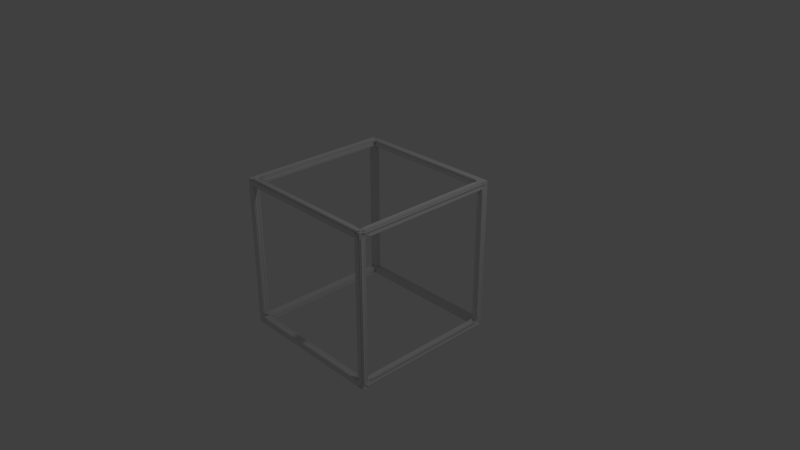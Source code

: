# Source: Wireframe_1.blend  (saved by Blender 2.78.0; exported with 4.5.12 LTS)
import bpy
from mathutils import Matrix  # noqa: F401  (used for matrix-valued properties, if any)

bpy.ops.wm.read_factory_settings(use_empty=True)
scene = bpy.context.scene
scene.name = 'Scene'

# ---- collections
col_collection_1 = bpy.data.collections.new('Collection 1'); scene.collection.children.link(col_collection_1)

# ---- materials (node trees are filled in below, after node groups)
mat_material = bpy.data.materials.new('Material')
mat_material.alpha_threshold = 0.0
mat_material.use_transparent_shadow = False
mat_material.roughness = 0.5
mat_material.line_color = (0.0, 0.0, 0.0, 1.0)

# ---- material node trees

# ---- world
world_world = bpy.data.worlds.new('World'); scene.world = world_world
world_world.color = (0.05088, 0.05088, 0.05088)
world_world.use_sun_shadow = False
world_world.sun_shadow_jitter_overblur = 0.0
world_world.cycles.sampling_method = 'MANUAL'

# ---- cameras
cam_camera = bpy.data.cameras.new('Camera')
cam_camera.clip_end = 100.0
cam_camera.lens = 35.0
cam_camera.sensor_width = 32.0
cam_camera.sensor_height = 18.0
cam_camera.ortho_scale = 7.314
cam_camera.dof.focus_distance = 0.0
cam_camera.dof.aperture_fstop = 128.0

# ---- lights
light_lamp = bpy.data.lights.new('Lamp', 'POINT')
light_lamp.transmission_factor = 0.0
light_lamp.cutoff_distance = 30.0
light_lamp.energy = 100.0
light_lamp.shadow_buffer_clip_start = 1.001
light_lamp.shadow_soft_size = 0.1
light_lamp.shadow_maximum_resolution = 0.006
light_lamp.use_absolute_resolution = True

# ---- meshes
me_cube = bpy.data.meshes.new('Cube')
me_cube.from_pydata([(1.03, 1.03, -1.03), (0.9574, 0.9574, -0.9574), (0.9704, 0.9704, -0.9704), (1.043, 1.043, -1.043), (1.03, -1.03, -1.03), (0.9574, -0.9574, -0.9574), (0.9704, -0.9704, -0.9704), (1.043, -1.043, -1.043), (-1.03, -1.03, -1.03), (-0.9574, -0.9574, -0.9574), (-0.9704, -0.9704, -0.9704), (-1.043, -1.043, -1.043), (-1.03, 1.03, -1.03), (-0.9574, 0.9574, -0.9574), (-0.9704, 0.9704, -0.9704), (-1.043, 1.043, -1.043), (1.03, 1.03, 1.03), (0.9574, 0.9574, 0.9574), (0.9704, 0.9704, 0.9704), (1.043, 1.043, 1.043), (1.03, -1.03, 1.03), (0.9574, -0.9574, 0.9574), (0.9704, -0.9704, 0.9704), (1.043, -1.043, 1.043), (-1.03, -1.03, 1.03), (-0.9574, -0.9575, 0.9574), (-0.9704, -0.9704, 0.9704), (-1.043, -1.043, 1.043), (-1.03, 1.03, 1.03), (-0.9574, 0.9575, 0.9574), (-0.9704, 0.9704, 0.9704), (-1.043, 1.043, 1.043), (1.03, 1.03, -0.9736), (0.9521, 0.9521, -1.032), (1.03, -1.03, -0.9736), (0.9521, -0.9521, -1.032), (-1.03, -1.03, -0.9736), (-0.9521, -0.9521, -1.032), (-1.03, 1.03, -0.9736), (-0.9521, 0.9521, -1.032), (1.03, 1.03, 0.9736), (0.9521, 0.9521, 1.032), (-1.03, 1.03, 0.9736), (-0.9521, 0.9521, 1.032), (-1.03, -1.03, 0.9736), (-0.9521, -0.9521, 1.032), (1.03, -1.03, 0.9736), (0.9521, -0.9521, 1.032), (0.9736, 1.03, -1.03), (1.032, 0.9521, -0.9521), (0.9736, 1.03, 1.03), (1.032, 0.9521, 0.9521), (0.9736, -1.03, 1.03), (1.032, -0.9521, 0.9521), (0.9736, -1.03, -1.03), (1.032, -0.9521, -0.9521), (1.03, -0.9736, -1.03), (0.9521, -1.032, -0.9521), (1.03, -0.9736, 1.03), (0.9521, -1.032, 0.9521), (-1.03, -0.9736, 1.03), (-0.9521, -1.032, 0.9521), (-1.03, -0.9736, -1.03), (-0.9521, -1.032, -0.9521), (-0.9736, -1.03, -1.03), (-1.032, -0.9521, -0.9521), (-0.9736, -1.03, 1.03), (-1.032, -0.9521, 0.9521), (-0.9736, 1.03, 1.03), (-1.032, 0.9521, 0.9521), (-0.9736, 1.03, -1.03), (-1.032, 0.9521, -0.9521), (1.03, 0.9736, 1.03), (0.9521, 1.032, 0.9521), (1.03, 0.9736, -1.03), (0.9521, 1.032, -0.9521), (-1.03, 0.9736, -1.03), (-0.9521, 1.032, -0.9521), (-1.03, 0.9736, 1.03), (-0.9521, 1.032, 0.9521), (1.028, 0.9555, -0.9525), (1.028, -0.9555, -0.9525), (0.9566, -0.884, -1.044), (0.9566, 0.884, -1.044), (1.05, -0.9641, -1.024), (1.05, 0.9641, -1.024), (0.9478, 0.8621, -0.985), (0.9478, -0.8621, -0.985), (0.9555, -1.028, -0.9525), (-0.9555, -1.028, -0.9525), (-0.884, -0.9566, -1.044), (0.884, -0.9566, -1.044), (-0.9641, -1.05, -1.024), (0.9641, -1.05, -1.024), (0.8621, -0.9478, -0.985), (-0.8621, -0.9478, -0.985), (-1.028, -0.9555, -0.9525), (-1.028, 0.9555, -0.9525), (-0.9566, 0.884, -1.044), (-0.9566, -0.884, -1.044), (-1.05, 0.9641, -1.024), (-1.05, -0.9641, -1.024), (-0.9478, -0.8621, -0.985), (-0.9478, 0.8621, -0.985), (-0.9555, 1.028, -0.9525), (0.9555, 1.028, -0.9525), (0.884, 0.9566, -1.044), (-0.884, 0.9566, -1.044), (0.9641, 1.05, -1.024), (-0.9641, 1.05, -1.024), (-0.8621, 0.9478, -0.985), (0.8621, 0.9478, -0.985), (0.9555, 1.028, 0.9525), (-0.9555, 1.028, 0.9525), (-0.884, 0.9566, 1.044), (0.884, 0.9566, 1.044), (-0.9641, 1.05, 1.024), (0.9641, 1.05, 1.024), (0.8621, 0.9478, 0.985), (-0.8621, 0.9478, 0.985), (-1.028, 0.9555, 0.9525), (-1.028, -0.9555, 0.9525), (-0.9566, -0.884, 1.044), (-0.9566, 0.884, 1.044), (-1.05, -0.9641, 1.024), (-1.05, 0.9641, 1.024), (-0.9478, 0.8621, 0.985), (-0.9478, -0.8621, 0.985), (-0.9555, -1.028, 0.9525), (0.9555, -1.028, 0.9525), (0.884, -0.9566, 1.044), (-0.884, -0.9566, 1.044), (0.9641, -1.05, 1.024), (-0.9641, -1.05, 1.024), (-0.8621, -0.9478, 0.985), (0.8621, -0.9478, 0.985), (1.028, -0.9555, 0.9525), (1.028, 0.9555, 0.9525), (0.9566, 0.884, 1.044), (0.9566, -0.884, 1.044), (1.05, 0.9641, 1.024), (1.05, -0.9641, 1.024), (0.9478, -0.8621, 0.985), (0.9478, 0.8621, 0.985), (0.9525, 1.028, -0.9555), (0.9525, 1.028, 0.9555), (1.044, 0.9566, 0.884), (1.044, 0.9566, -0.884), (1.024, 1.05, 0.9641), (1.024, 1.05, -0.9641), (0.985, 0.9478, -0.8621), (0.985, 0.9478, 0.8621), (0.9525, 0.9555, 1.028), (0.9525, -0.9555, 1.028), (1.044, -0.884, 0.9566), (1.044, 0.884, 0.9566), (1.024, -0.9641, 1.05), (1.024, 0.9641, 1.05), (0.985, 0.8621, 0.9478), (0.985, -0.8621, 0.9478), (0.9525, -1.028, 0.9555), (0.9525, -1.028, -0.9555), (1.044, -0.9566, -0.884), (1.044, -0.9566, 0.884), (1.024, -1.05, -0.9641), (1.024, -1.05, 0.9641), (0.985, -0.9478, 0.8621), (0.985, -0.9478, -0.8621), (0.9525, -0.9555, -1.028), (0.9525, 0.9555, -1.028), (1.044, 0.884, -0.9566), (1.044, -0.884, -0.9566), (1.024, 0.9641, -1.05), (1.024, -0.9641, -1.05), (0.985, -0.8621, -0.9478), (0.985, 0.8621, -0.9478), (1.028, -0.9525, -0.9555), (1.028, -0.9525, 0.9555), (0.9566, -1.044, 0.884), (0.9566, -1.044, -0.884), (1.05, -1.024, 0.9641), (1.05, -1.024, -0.9641), (0.9478, -0.985, -0.8621), (0.9478, -0.985, 0.8621), (0.9555, -0.9525, 1.028), (-0.9555, -0.9525, 1.028), (-0.884, -1.044, 0.9566), (0.884, -1.044, 0.9566), (-0.9641, -1.024, 1.05), (0.9641, -1.024, 1.05), (0.8621, -0.985, 0.9478), (-0.8621, -0.985, 0.9478), (-1.028, -0.9525, 0.9555), (-1.028, -0.9525, -0.9555), (-0.9566, -1.044, -0.884), (-0.9566, -1.044, 0.884), (-1.05, -1.024, -0.9641), (-1.05, -1.024, 0.9641), (-0.9478, -0.985, 0.8621), (-0.9478, -0.985, -0.8621), (-0.9555, -0.9525, -1.028), (0.9555, -0.9525, -1.028), (0.884, -1.044, -0.9566), (-0.884, -1.044, -0.9566), (0.9641, -1.024, -1.05), (-0.9641, -1.024, -1.05), (-0.8621, -0.985, -0.9478), (0.8621, -0.985, -0.9478), (-0.9525, -1.028, -0.9555), (-0.9525, -1.028, 0.9555), (-1.044, -0.9566, 0.884), (-1.044, -0.9566, -0.884), (-1.024, -1.05, 0.9641), (-1.024, -1.05, -0.9641), (-0.985, -0.9478, -0.8621), (-0.985, -0.9478, 0.8621), (-0.9525, -0.9555, 1.028), (-0.9525, 0.9555, 1.028), (-1.044, 0.884, 0.9566), (-1.044, -0.884, 0.9566), (-1.024, 0.9641, 1.05), (-1.024, -0.9641, 1.05), (-0.985, -0.8621, 0.9478), (-0.985, 0.8621, 0.9478), (-0.9525, 1.028, 0.9555), (-0.9525, 1.028, -0.9555), (-1.044, 0.9566, -0.884), (-1.044, 0.9566, 0.884), (-1.024, 1.05, -0.9641), (-1.024, 1.05, 0.9641), (-0.985, 0.9478, 0.8621), (-0.985, 0.9478, -0.8621), (-0.9525, 0.9555, -1.028), (-0.9525, -0.9555, -1.028), (-1.044, -0.884, -0.9566), (-1.044, 0.884, -0.9566), (-1.024, -0.9641, -1.05), (-1.024, 0.9641, -1.05), (-0.985, 0.8621, -0.9478), (-0.985, -0.8621, -0.9478), (1.028, 0.9525, 0.9555), (1.028, 0.9525, -0.9555), (0.9566, 1.044, -0.884), (0.9566, 1.044, 0.884), (1.05, 1.024, -0.9641), (1.05, 1.024, 0.9641), (0.9478, 0.985, 0.8621), (0.9478, 0.985, -0.8621), (0.9555, 0.9525, -1.028), (-0.9555, 0.9525, -1.028), (-0.884, 1.044, -0.9566), (0.884, 1.044, -0.9566), (-0.9641, 1.024, -1.05), (0.9641, 1.024, -1.05), (0.8621, 0.985, -0.9478), (-0.8621, 0.985, -0.9478), (-1.028, 0.9525, -0.9555), (-1.028, 0.9525, 0.9555), (-0.9566, 1.044, 0.884), (-0.9566, 1.044, -0.884), (-1.05, 1.024, 0.9641), (-1.05, 1.024, -0.9641), (-0.9478, 0.985, -0.8621), (-0.9478, 0.985, 0.8621), (-0.9555, 0.9525, 1.028), (0.9555, 0.9525, 1.028), (0.884, 1.044, 0.9566), (-0.884, 1.044, 0.9566), (0.9641, 1.024, 1.05), (-0.9641, 1.024, 1.05), (-0.8621, 0.985, 0.9478), (0.8621, 0.985, 0.9478)], [], [(80, 81, 34, 32), (81, 80, 33, 35), (81, 82, 4, 34), (82, 81, 35, 5), (82, 83, 0, 4), (83, 82, 5, 1), (83, 80, 32, 0), (80, 83, 1, 33), (84, 85, 32, 34), (85, 84, 35, 33), (85, 86, 2, 32), (86, 85, 33, 3), (86, 87, 6, 2), (87, 86, 3, 7), (87, 84, 34, 6), (84, 87, 7, 35), (88, 89, 36, 34), (89, 88, 35, 37), (89, 90, 8, 36), (90, 89, 37, 9), (90, 91, 4, 8), (91, 90, 9, 5), (91, 88, 34, 4), (88, 91, 5, 35), (92, 93, 34, 36), (93, 92, 37, 35), (93, 94, 6, 34), (94, 93, 35, 7), (94, 95, 10, 6), (95, 94, 7, 11), (95, 92, 36, 10), (92, 95, 11, 37), (96, 97, 38, 36), (97, 96, 37, 39), (97, 98, 12, 38), (98, 97, 39, 13), (98, 99, 8, 12), (99, 98, 13, 9), (99, 96, 36, 8), (96, 99, 9, 37), (100, 101, 36, 38), (101, 100, 39, 37), (101, 102, 10, 36), (102, 101, 37, 11), (102, 103, 14, 10), (103, 102, 11, 15), (103, 100, 38, 14), (100, 103, 15, 39), (104, 105, 32, 38), (105, 104, 39, 33), (105, 106, 0, 32), (106, 105, 33, 1), (106, 107, 12, 0), (107, 106, 1, 13), (107, 104, 38, 12), (104, 107, 13, 39), (108, 109, 38, 32), (109, 108, 33, 39), (109, 110, 14, 38), (110, 109, 39, 15), (110, 111, 2, 14), (111, 110, 15, 3), (111, 108, 32, 2), (108, 111, 3, 33), (112, 113, 42, 40), (113, 112, 41, 43), (113, 114, 28, 42), (114, 113, 43, 29), (114, 115, 16, 28), (115, 114, 29, 17), (115, 112, 40, 16), (112, 115, 17, 41), (116, 117, 40, 42), (117, 116, 43, 41), (117, 118, 18, 40), (118, 117, 41, 19), (118, 119, 30, 18), (119, 118, 19, 31), (119, 116, 42, 30), (116, 119, 31, 43), (120, 121, 44, 42), (121, 120, 43, 45), (121, 122, 24, 44), (122, 121, 45, 25), (122, 123, 28, 24), (123, 122, 25, 29), (123, 120, 42, 28), (120, 123, 29, 43), (124, 125, 42, 44), (125, 124, 45, 43), (125, 126, 30, 42), (126, 125, 43, 31), (126, 127, 26, 30), (127, 126, 31, 27), (127, 124, 44, 26), (124, 127, 27, 45), (128, 129, 46, 44), (129, 128, 45, 47), (129, 130, 20, 46), (130, 129, 47, 21), (130, 131, 24, 20), (131, 130, 21, 25), (131, 128, 44, 24), (128, 131, 25, 45), (132, 133, 44, 46), (133, 132, 47, 45), (133, 134, 26, 44), (134, 133, 45, 27), (134, 135, 22, 26), (135, 134, 27, 23), (135, 132, 46, 22), (132, 135, 23, 47), (136, 137, 40, 46), (137, 136, 47, 41), (137, 138, 16, 40), (138, 137, 41, 17), (138, 139, 20, 16), (139, 138, 17, 21), (139, 136, 46, 20), (136, 139, 21, 47), (140, 141, 46, 40), (141, 140, 41, 47), (141, 142, 22, 46), (142, 141, 47, 23), (142, 143, 18, 22), (143, 142, 23, 19), (143, 140, 40, 18), (140, 143, 19, 41), (144, 145, 50, 48), (145, 144, 49, 51), (145, 146, 16, 50), (146, 145, 51, 17), (146, 147, 0, 16), (147, 146, 17, 1), (147, 144, 48, 0), (144, 147, 1, 49), (148, 149, 48, 50), (149, 148, 51, 49), (149, 150, 2, 48), (150, 149, 49, 3), (150, 151, 18, 2), (151, 150, 3, 19), (151, 148, 50, 18), (148, 151, 19, 51), (152, 153, 52, 50), (153, 152, 51, 53), (153, 154, 20, 52), (154, 153, 53, 21), (154, 155, 16, 20), (155, 154, 21, 17), (155, 152, 50, 16), (152, 155, 17, 51), (156, 157, 50, 52), (157, 156, 53, 51), (157, 158, 18, 50), (158, 157, 51, 19), (158, 159, 22, 18), (159, 158, 19, 23), (159, 156, 52, 22), (156, 159, 23, 53), (160, 161, 54, 52), (161, 160, 53, 55), (161, 162, 4, 54), (162, 161, 55, 5), (162, 163, 20, 4), (163, 162, 5, 21), (163, 160, 52, 20), (160, 163, 21, 53), (164, 165, 52, 54), (165, 164, 55, 53), (165, 166, 22, 52), (166, 165, 53, 23), (166, 167, 6, 22), (167, 166, 23, 7), (167, 164, 54, 6), (164, 167, 7, 55), (168, 169, 48, 54), (169, 168, 55, 49), (169, 170, 0, 48), (170, 169, 49, 1), (170, 171, 4, 0), (171, 170, 1, 5), (171, 168, 54, 4), (168, 171, 5, 55), (172, 173, 54, 48), (173, 172, 49, 55), (173, 174, 6, 54), (174, 173, 55, 7), (174, 175, 2, 6), (175, 174, 7, 3), (175, 172, 48, 2), (172, 175, 3, 49), (176, 177, 58, 56), (177, 176, 57, 59), (177, 178, 20, 58), (178, 177, 59, 21), (178, 179, 4, 20), (179, 178, 21, 5), (179, 176, 56, 4), (176, 179, 5, 57), (180, 181, 56, 58), (181, 180, 59, 57), (181, 182, 6, 56), (182, 181, 57, 7), (182, 183, 22, 6), (183, 182, 7, 23), (183, 180, 58, 22), (180, 183, 23, 59), (184, 185, 60, 58), (185, 184, 59, 61), (185, 186, 24, 60), (186, 185, 61, 25), (186, 187, 20, 24), (187, 186, 25, 21), (187, 184, 58, 20), (184, 187, 21, 59), (188, 189, 58, 60), (189, 188, 61, 59), (189, 190, 22, 58), (190, 189, 59, 23), (190, 191, 26, 22), (191, 190, 23, 27), (191, 188, 60, 26), (188, 191, 27, 61), (192, 193, 62, 60), (193, 192, 61, 63), (193, 194, 8, 62), (194, 193, 63, 9), (194, 195, 24, 8), (195, 194, 9, 25), (195, 192, 60, 24), (192, 195, 25, 61), (196, 197, 60, 62), (197, 196, 63, 61), (197, 198, 26, 60), (198, 197, 61, 27), (198, 199, 10, 26), (199, 198, 27, 11), (199, 196, 62, 10), (196, 199, 11, 63), (200, 201, 56, 62), (201, 200, 63, 57), (201, 202, 4, 56), (202, 201, 57, 5), (202, 203, 8, 4), (203, 202, 5, 9), (203, 200, 62, 8), (200, 203, 9, 63), (204, 205, 62, 56), (205, 204, 57, 63), (205, 206, 10, 62), (206, 205, 63, 11), (206, 207, 6, 10), (207, 206, 11, 7), (207, 204, 56, 6), (204, 207, 7, 57), (208, 209, 66, 64), (209, 208, 65, 67), (209, 210, 24, 66), (210, 209, 67, 25), (210, 211, 8, 24), (211, 210, 25, 9), (211, 208, 64, 8), (208, 211, 9, 65), (212, 213, 64, 66), (213, 212, 67, 65), (213, 214, 10, 64), (214, 213, 65, 11), (214, 215, 26, 10), (215, 214, 11, 27), (215, 212, 66, 26), (212, 215, 27, 67), (216, 217, 68, 66), (217, 216, 67, 69), (217, 218, 28, 68), (218, 217, 69, 29), (218, 219, 24, 28), (219, 218, 29, 25), (219, 216, 66, 24), (216, 219, 25, 67), (220, 221, 66, 68), (221, 220, 69, 67), (221, 222, 26, 66), (222, 221, 67, 27), (222, 223, 30, 26), (223, 222, 27, 31), (223, 220, 68, 30), (220, 223, 31, 69), (224, 225, 70, 68), (225, 224, 69, 71), (225, 226, 12, 70), (226, 225, 71, 13), (226, 227, 28, 12), (227, 226, 13, 29), (227, 224, 68, 28), (224, 227, 29, 69), (228, 229, 68, 70), (229, 228, 71, 69), (229, 230, 30, 68), (230, 229, 69, 31), (230, 231, 14, 30), (231, 230, 31, 15), (231, 228, 70, 14), (228, 231, 15, 71), (232, 233, 64, 70), (233, 232, 71, 65), (233, 234, 8, 64), (234, 233, 65, 9), (234, 235, 12, 8), (235, 234, 9, 13), (235, 232, 70, 12), (232, 235, 13, 71), (236, 237, 70, 64), (237, 236, 65, 71), (237, 238, 14, 70), (238, 237, 71, 15), (238, 239, 10, 14), (239, 238, 15, 11), (239, 236, 64, 10), (236, 239, 11, 65), (240, 241, 74, 72), (241, 240, 73, 75), (241, 242, 0, 74), (242, 241, 75, 1), (242, 243, 16, 0), (243, 242, 1, 17), (243, 240, 72, 16), (240, 243, 17, 73), (244, 245, 72, 74), (245, 244, 75, 73), (245, 246, 18, 72), (246, 245, 73, 19), (246, 247, 2, 18), (247, 246, 19, 3), (247, 244, 74, 2), (244, 247, 3, 75), (248, 249, 76, 74), (249, 248, 75, 77), (249, 250, 12, 76), (250, 249, 77, 13), (250, 251, 0, 12), (251, 250, 13, 1), (251, 248, 74, 0), (248, 251, 1, 75), (252, 253, 74, 76), (253, 252, 77, 75), (253, 254, 2, 74), (254, 253, 75, 3), (254, 255, 14, 2), (255, 254, 3, 15), (255, 252, 76, 14), (252, 255, 15, 77), (256, 257, 78, 76), (257, 256, 77, 79), (257, 258, 28, 78), (258, 257, 79, 29), (258, 259, 12, 28), (259, 258, 29, 13), (259, 256, 76, 12), (256, 259, 13, 77), (260, 261, 76, 78), (261, 260, 79, 77), (261, 262, 14, 76), (262, 261, 77, 15), (262, 263, 30, 14), (263, 262, 15, 31), (263, 260, 78, 30), (260, 263, 31, 79), (264, 265, 72, 78), (265, 264, 79, 73), (265, 266, 16, 72), (266, 265, 73, 17), (266, 267, 28, 16), (267, 266, 17, 29), (267, 264, 78, 28), (264, 267, 29, 79), (268, 269, 78, 72), (269, 268, 73, 79), (269, 270, 30, 78), (270, 269, 79, 31), (270, 271, 18, 30), (271, 270, 31, 19), (271, 268, 72, 18), (268, 271, 19, 73)])
me_cube.materials.append(mat_material)
me_cube.use_remesh_preserve_volume = False
me_cube.use_remesh_preserve_attributes = False
me_cube.use_mirror_vertex_groups = False
me_cube.update()

# ---- objects
ob_cube = bpy.data.objects.new('Cube', me_cube)
ob_lamp = bpy.data.objects.new('Lamp', light_lamp)
ob_camera = bpy.data.objects.new('Camera', cam_camera)

# ---- transforms, parenting, visibility, modifiers, constraints
ob_cube.location = (0.0, 0.0, 0.0)
ob_cube.lock_rotations_4d = False
ob_cube.empty_display_type = 'ARROWS'
ob_cube.lineart.crease_threshold = 0.0
ob_lamp.location = (4.076, 1.005, 5.904)
ob_lamp.rotation_euler = (0.6503, 0.05522, 1.866)
ob_lamp.lock_rotations_4d = False
ob_lamp.empty_display_type = 'ARROWS'
ob_lamp.color = (0.0, 0.0, 0.0, 0.0)
ob_lamp.lineart.crease_threshold = 0.0
ob_camera.location = (7.481, -6.508, 5.344)
ob_camera.rotation_euler = (1.109, 0.0, 0.8149)
ob_camera.lock_rotations_4d = False
ob_camera.empty_display_type = 'ARROWS'
ob_camera.color = (0.0, 0.0, 0.0, 0.0)
ob_camera.display_type = 'WIRE'
ob_camera.lineart.crease_threshold = 0.0

# ---- collection membership
col_collection_1.objects.link(ob_cube)
col_collection_1.objects.link(ob_lamp)
col_collection_1.objects.link(ob_camera)

# ---- scene / render settings (as saved in the file)
scene.camera = ob_camera
scene.frame_start = 1; scene.frame_end = 250; scene.frame_set(39)
scene.render.engine = 'BLENDER_EEVEE_NEXT'
scene.render.image_settings.color_mode = 'BW'
scene.render.resolution_percentage = 50
scene.render.dither_intensity = 0.0
scene.cycles.use_denoising = False
scene.cycles.samples = 128
scene.cycles.sampling_pattern = 'TABULATED_SOBOL'
scene.cycles.light_sampling_threshold = 0.0
scene.cycles.use_adaptive_sampling = False
scene.cycles.use_light_tree = False
scene.cycles.blur_glossy = 0.0
scene.cycles.sample_clamp_indirect = 0.0
scene.view_settings.view_transform = 'Standard'
bpy.context.view_layer.update()
